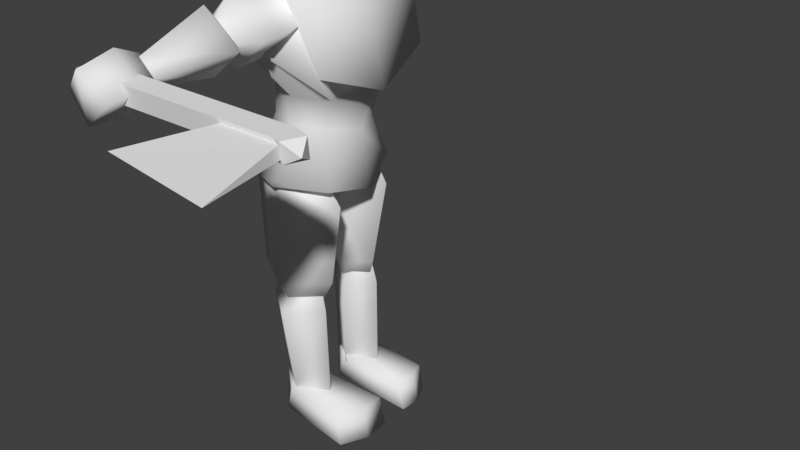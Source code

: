 # Source: hellberserker.blend  (saved by Blender 2.78.0; exported with 4.5.12 LTS)
import bpy
from mathutils import Matrix  # noqa: F401  (used for matrix-valued properties, if any)

bpy.ops.wm.read_factory_settings(use_empty=True)
scene = bpy.context.scene
scene.name = 'Scene'

# ---- collections
col_collection_1 = bpy.data.collections.new('Collection 1'); scene.collection.children.link(col_collection_1)

# ---- materials (node trees are filled in below, after node groups)
mat_vc = bpy.data.materials.new('vc')
mat_vc.alpha_threshold = 0.0
mat_vc.use_transparent_shadow = False
mat_vc.roughness = 0.5
mat_vc.line_color = (0.0, 0.0, 0.0, 1.0)

# ---- material node trees

# ---- world
world_world = bpy.data.worlds.new('World'); scene.world = world_world
world_world.color = (0.05088, 0.05088, 0.05088)
world_world.use_sun_shadow = False
world_world.sun_shadow_jitter_overblur = 0.0
world_world.cycles.sampling_method = 'MANUAL'

# ---- meshes
me_cube_001 = bpy.data.meshes.new('Cube.001')
me_cube_001.from_pydata([(-2.293, -7.513, 31.1), (-2.311, -7.513, 32.53), (-2.293, 1.76, 31.1), (-2.311, 1.76, 32.53), (-2.108, -7.513, 31.25), (-2.126, -7.513, 32.68), (-2.108, 1.76, 31.25), (-2.126, 1.76, 32.68), (-2.291, -8.48, 31.79), (-2.173, -8.208, 32.64), (-2.154, -8.2, 31.2), (-2.332, -7.782, 32.51), (-2.313, -7.774, 31.07), (-2.289, -7.698, 31.35), (-2.301, -7.698, 32.28), (-2.289, -5.24, 31.35), (-2.301, -5.24, 32.28), (-2.91, -3.351, 31.27), (-3.053, -8.153, 31.13)], [], [(9, 11, 8), (12, 10, 8), (0, 1, 3, 2), (2, 3, 7, 6), (6, 7, 5, 4), (4, 5, 9, 10), (2, 6, 4, 0), (7, 3, 1, 5), (1, 0, 12, 11), (10, 9, 8), (5, 1, 11, 9), (11, 12, 8), (0, 4, 10, 12), (13, 15, 16, 14), (16, 15, 17), (13, 14, 18), (14, 16, 17, 18), (15, 13, 18, 17)])
_ca = me_cube_001.color_attributes.new('Col', 'BYTE_COLOR', 'CORNER')
_ca.data.foreach_set('color', [0.02732, 0.01161, 0.01161, 1.0, 0.02732, 0.01161, 0.01161, 1.0, 0.02732, 0.01161, 0.01161, 1.0, 0.02732, 0.01161, 0.01161, 1.0, 0.02732, 0.01161, 0.01161, 1.0, 0.02732, 0.01161, 0.01161, 1.0, 0.02732, 0.01161, 0.01161, 1.0, 0.02732, 0.01161, 0.01161, 1.0, 0.02624, 0.01229, 0.01229, 1.0, 0.02732, 0.01161, 0.01161, 1.0, 0.02732, 0.01161, 0.01161, 1.0, 0.02624, 0.01229, 0.01229, 1.0, 0.02624, 0.01229, 0.01229, 1.0, 0.02732, 0.01161, 0.01229, 1.0, 0.02732, 0.01161, 0.01161, 1.0, 0.02732, 0.01161, 0.01161, 1.0, 0.02624, 0.01229, 0.01229, 1.0, 0.02732, 0.01161, 0.01161, 1.0, 0.02732, 0.01161, 0.01161, 1.0, 0.02624, 0.01229, 0.01229, 1.0, 0.02732, 0.01161, 0.01161, 1.0, 0.02732, 0.01161, 0.01161, 1.0, 0.02732, 0.01161, 0.01161, 1.0, 0.02732, 0.01161, 0.01161, 1.0, 0.02732, 0.01161, 0.01161, 1.0, 0.02732, 0.01161, 0.01161, 1.0, 0.02624, 0.01229, 0.01229, 1.0, 0.02624, 0.01229, 0.01229, 1.0, 0.02732, 0.01161, 0.01161, 1.0, 0.02732, 0.01161, 0.01161, 1.0, 0.02732, 0.01161, 0.01161, 1.0, 0.02732, 0.01161, 0.01161, 1.0, 0.02732, 0.01161, 0.01161, 1.0, 0.02732, 0.01161, 0.01161, 1.0, 0.02732, 0.01161, 0.01161, 1.0, 0.02732, 0.01161, 0.01161, 1.0, 0.02732, 0.01161, 0.01161, 1.0, 0.02732, 0.01161, 0.01161, 1.0, 0.02732, 0.01161, 0.01161, 1.0, 0.02732, 0.01161, 0.01161, 1.0, 0.02624, 0.01229, 0.01229, 1.0, 0.02732, 0.01161, 0.01161, 1.0, 0.02732, 0.01161, 0.01161, 1.0, 0.02732, 0.01161, 0.01161, 1.0, 0.02732, 0.01161, 0.01161, 1.0, 0.02732, 0.01161, 0.01161, 1.0, 0.02732, 0.01161, 0.01161, 1.0, 0.02732, 0.01161, 0.01161, 1.0, 0.01938, 0.01938, 0.02416, 1.0, 0.01938, 0.01938, 0.02416, 1.0, 0.01938, 0.01938, 0.02416, 1.0, 0.01938, 0.01938, 0.02416, 1.0, 0.07619, 0.02732, 0.02956, 1.0, 0.07819, 0.02843, 0.02956, 1.0, 0.5906, 0.5776, 1.0, 1.0, 0.07819, 0.02843, 0.02956, 1.0, 0.07619, 0.02732, 0.02843, 1.0, 0.4233, 0.4125, 0.6939, 1.0, 0.07619, 0.02732, 0.02843, 1.0, 0.07619, 0.02732, 0.02956, 1.0, 0.4287, 0.3813, 0.6376, 1.0, 0.147, 0.1046, 0.1529, 1.0, 0.07619, 0.02732, 0.02843, 1.0, 0.07819, 0.02843, 0.02956, 1.0, 0.4678, 0.4564, 0.7835, 1.0, 0.4287, 0.3813, 0.6376, 1.0])
me_cube_001.materials.append(mat_vc)
me_cube_001.use_remesh_preserve_volume = False
me_cube_001.use_remesh_preserve_attributes = False
me_cube_001.use_mirror_vertex_groups = False
me_cube_001.use_paint_bone_selection = False
me_cube_001.use_paint_mask = True
me_cube_001.update()
me_cube = bpy.data.meshes.new('Cube')
me_cube.from_pydata([(1.203, 1.187, 5.87), (0.8226, -1.103, 6.484), (0.8398, 0.7109, 7.512), (0.6524, -0.8102, 7.35), (1.687, 1.402, 9.303), (1.626, -1.405, 8.939), (1.915, 0.5855, 10.92), (1.889, -0.8708, 10.59), (0.3034, 0.02497, 3.472), (-0.02067, 0.03733, 5.605), (0.8498, 0.8448, 3.459), (0.83, 1.316, 5.788), (0.8496, -0.6128, 3.473), (0.8233, -1.077, 5.691), (1.436, -0.001124, 3.473), (1.653, 0.0008526, 5.748), (0.4729, 0.008535, 2.982), (0.8259, 0.4219, 2.972), (0.8618, -0.4663, 2.986), (1.273, -0.01996, 2.982), (0.2597, 0.03402, 6.674), (0.6864, 0.832, 6.68), (0.7133, -0.5169, 6.681), (1.207, 0.00408, 6.682), (1.539, 0.0162, 6.687), (1.15, -0.1228, 7.508), (2.024, 0.04364, 9.364), (2.175, -0.07303, 10.92), (0.4356, -0.008337, 0.5389), (0.394, 0.03038, 2.843), (0.8682, 0.6434, 0.5308), (0.9579, 0.7743, 2.856), (0.8691, -0.7134, 0.535), (0.9527, -0.6315, 2.852), (1.332, -0.0381, 0.5417), (1.552, 0.004725, 2.855), (0.6776, -0.00952, 0.1392), (0.8767, 0.3703, 0.1465), (0.893, -0.4108, 0.1382), (1.119, -0.0327, 0.1421), (0.5177, 0.008714, 3.641), (0.8296, 0.4433, 3.657), (0.8517, -0.4825, 3.649), (1.286, -0.01711, 3.658), (2.461, 0.02037, 9.199), (1.353, 0.03783, 9.368), (2.541, 0.7362, 9.847), (1.447, 0.7242, 10.19), (2.541, -0.7639, 9.85), (1.419, -0.7201, 9.995), (2.626, -0.01845, 10.56), (1.688, -0.0008886, 10.9), (3.092, 0.009039, 9.53), (3.129, 0.3037, 9.814), (3.123, -0.3279, 9.805), (3.155, -0.0111, 10.1), (0.9604, 0.03218, 9.732), (0.9927, 0.3772, 10.03), (0.9931, -0.3683, 10.05), (1.028, 0.0006481, 10.4), (4.801, -0.008077, 9.306), (2.859, -0.02594, 9.316), (4.832, 0.3461, 9.632), (3.001, 0.2675, 9.85), (4.843, -0.392, 9.636), (3.221, -0.5587, 10.08), (4.88, -0.01155, 9.978), (3.146, -0.02294, 10.46), (5.071, -0.01199, 9.421), (5.09, 0.1897, 9.596), (5.092, -0.2381, 9.609), (5.114, -0.02284, 9.808), (2.861, 0.001942, 9.509), (2.883, 0.3533, 9.787), (2.854, -0.3599, 9.822), (2.649, 0.006112, 10.32), (0.9714, -0.9281, 8.513), (0.8392, 0.9085, 8.558), (1.321, -0.1019, 8.533), (0.4261, -1.924, -0.056), (0.4328, -1.753, 0.606), (0.5325, 0.3068, -0.06883), (0.4446, 0.06632, 0.7429), (1.459, -1.715, -0.06114), (1.416, -1.623, 0.6003), (1.31, 0.3318, -0.06745), (1.398, 0.05823, 0.7354), (0.9208, 0.7156, -0.05867), (0.9211, 0.6617, 0.7632), (0.9529, -1.951, -0.0621), (0.9349, -1.807, 0.629), (4.741, 0.04994, 9.251), (4.778, -0.3374, 9.63), (4.78, 0.4303, 9.637), (4.817, 0.04309, 10.02), (6.098, 0.04165, 8.956), (5.994, -0.624, 9.472), (5.996, 0.709, 9.484), (6.23, 0.03041, 10.13), (5.297, 0.7173, 9.591), (5.363, 0.03588, 10.26), (5.23, 0.0479, 8.914), (5.295, -0.6331, 9.579), (0.6577, 0.07716, 10.71), (0.4933, 0.08213, 11.59), (0.1723, 0.03616, 10.2), (0.3427, -0.211, 11.81), (0.8034, -0.8114, 11.29), (0.2912, -0.8493, 12.84), (0.7048, 0.1922, 11.53), (0.4967, -0.05907, 12.77), (0.6632, 0.3543, 12.07), (0.6422, -1.122, 12.03), (-1.165, 1.196, 6.094), (-1.1, -1.098, 6.154), (0.01116, -1.299, 5.947), (-0.1347, 1.375, 6.04), (-0.8421, 0.7067, 7.521), (-0.845, -0.8034, 7.468), (0.001211, -1.066, 7.287), (-0.0001545, 1.047, 7.51), (-1.69, 1.01, 9.308), (-1.603, -1.405, 8.943), (-0.6482, 1.602, 9.389), (0.01882, -1.717, 8.334), (-1.634, 0.486, 10.82), (-1.935, -1.186, 10.39), (-0.005971, 0.7599, 11.09), (-0.05599, -1.313, 10.52), (-0.1204, 0.002191, 3.768), (0.07761, 0.03515, 5.614), (-0.9115, 1.222, 3.758), (-0.8266, 1.404, 5.811), (-0.9141, -0.9309, 3.765), (-0.8197, -1.157, 5.704), (-1.762, -0.03814, 3.767), (-1.708, -0.004357, 5.762), (-0.4769, 0.009752, 2.978), (-0.8226, 0.4144, 2.967), (-0.8569, -0.4548, 2.976), (-1.262, -0.01788, 2.972), (-0.3887, 0.03418, 6.429), (-0.8097, 0.8181, 6.434), (-0.8355, -0.5057, 6.433), (-1.318, 0.004526, 6.429), (-1.706, 0.02398, 6.187), (0.3113, 0.0108, 5.517), (-1.156, -0.1138, 7.529), (-2.005, 0.05241, 9.381), (-1.655, -0.2907, 11.01), (-0.0008921, 0.004225, 11.1), (-0.436, -0.008455, 0.5372), (-0.3229, 0.02692, 2.938), (-0.8678, 0.6423, 0.5279), (-0.9819, 0.9035, 2.954), (-0.8687, -0.7125, 0.5321), (-0.9764, -0.7495, 2.951), (-1.331, -0.0382, 0.5389), (-1.676, -0.004067, 2.953), (-0.6776, -0.00952, 0.1392), (-0.8767, 0.3703, 0.1465), (-0.893, -0.4108, 0.1382), (-1.119, -0.0327, 0.1421), (-0.5222, 0.008509, 3.646), (-0.827, 0.4346, 3.665), (-0.849, -0.4749, 3.657), (-1.276, -0.01717, 3.666), (-2.463, 0.02186, 9.102), (-1.323, 0.0413, 9.165), (-2.551, 0.8453, 9.848), (-1.417, 0.9571, 10.0), (-2.55, -0.8757, 9.85), (-1.414, -0.9575, 9.995), (-2.639, -0.01769, 10.66), (-1.518, -6.06e-06, 10.9), (-3.097, 0.008701, 9.536), (-3.134, 0.2967, 9.814), (-3.128, -0.3208, 9.804), (-3.159, -0.011, 10.09), (-0.9509, 0.02604, 9.752), (-0.9823, 0.3586, 10.04), (-0.9841, -0.3518, 10.06), (-1.022, 0.005991, 10.39), (-4.81, -0.01048, 9.308), (-3.087, 0.01993, 9.087), (-4.851, 0.3401, 9.63), (-3.168, 0.8222, 9.814), (-4.851, -0.3885, 9.629), (-3.166, -0.8546, 9.807), (-4.887, -0.02499, 9.976), (-3.254, -0.0162, 10.59), (-5.071, -0.01199, 9.421), (-5.09, 0.1897, 9.596), (-5.092, -0.2381, 9.609), (-5.114, -0.02284, 9.808), (-2.804, 0.006895, 9.578), (-2.831, 0.3007, 9.831), (-2.833, -0.3268, 9.845), (-2.865, -0.0108, 10.13), (-0.001724, 1.238, 8.471), (-0.8025, -0.9529, 8.161), (0.005715, -1.092, 8.284), (-0.6052, 0.912, 8.261), (-1.164, -0.09657, 8.181), (-0.2912, -1.942, -0.05504), (-0.2592, -1.76, 0.6041), (-0.5347, 0.3089, -0.07011), (-0.4457, 0.07016, 0.743), (-1.594, -1.674, -0.06066), (-1.589, -1.581, 0.5961), (-1.308, 0.3341, -0.06869), (-1.396, 0.06242, 0.7358), (-0.9208, 0.7156, -0.05867), (-0.9211, 0.6617, 0.7632), (-0.9528, -1.972, -0.06254), (-0.9349, -1.833, 0.6316), (-4.741, 0.04994, 9.251), (-4.778, -0.3373, 9.63), (-4.78, 0.4302, 9.637), (-4.817, 0.04309, 10.02), (-6.1, 0.04162, 8.958), (-6.011, -0.5291, 9.509), (-6.012, 0.6129, 9.519), (-6.21, 0.03166, 10.07), (-5.302, 0.7189, 9.591), (-5.368, 0.03585, 10.26), (-5.234, 0.04792, 8.912), (-5.3, -0.6347, 9.579), (-0.3897, -0.4802, 10.24), (-0.1508, 0.5351, 10.33), (0.009873, 0.4838, 10.83), (0.002264, 0.2904, 11.53), (-0.1647, -0.6857, 10.54), (0.005967, -0.6785, 11.4), (-0.8762, 0.08101, 10.66), (-0.4856, 0.08495, 11.6), (-0.461, 0.06609, 10.32), (-1.054e-10, 0.008595, 11.85), (-1.197e-09, -0.4465, 11.78), (-0.3427, -0.211, 11.81), (0.125, -1.133, 10.79), (-0.3357, -1.057, 12.87), (0.02566, 0.3195, 11.27), (-0.3507, 0.4396, 12.92), (-0.4008, -0.8061, 10.93), (-0.8296, -0.8908, 12.58), (-0.6929, 0.179, 11.2), (-0.908, 0.1095, 12.34), (-0.04825, -1.479, 11.57), (-0.1326, 0.7696, 11.96), (-0.8427, 0.358, 11.3), (-0.7992, -1.12, 11.42), (-0.1755, -1.392, 12.1), (-0.2255, 0.5619, 12.32), (0.4533, 0.2469, 12.42), (0.4455, -0.9859, 12.38), (-1.015, 0.238, 11.92), (-0.954, -1.051, 11.89)], [], [(24, 1, 115, 146), (201, 76, 5, 124), (24, 25, 3, 1), (1, 3, 119, 115), (4, 123, 127, 6), (2, 0, 116, 120), (78, 77, 4, 26), (77, 199, 123, 4), (27, 150, 128, 7), (124, 5, 7, 128), (26, 4, 6, 27), (8, 9, 11, 10), (10, 11, 15, 14), (14, 15, 13, 12), (12, 13, 9, 8), (10, 14, 19, 17), (11, 9, 20, 21), (17, 19, 18, 16), (8, 10, 17, 16), (14, 12, 18, 19), (12, 8, 16, 18), (23, 21, 20, 22), (9, 13, 22, 20), (15, 11, 21, 23), (13, 15, 23, 22), (5, 26, 27, 7), (6, 127, 150, 27), (76, 78, 26, 5), (0, 2, 25, 24), (0, 24, 146, 116), (28, 29, 31, 30), (30, 31, 35, 34), (34, 35, 33, 32), (32, 33, 29, 28), (30, 34, 39, 37), (31, 29, 40, 41), (37, 39, 38, 36), (28, 30, 37, 36), (34, 32, 38, 39), (32, 28, 36, 38), (43, 41, 40, 42), (29, 33, 42, 40), (35, 31, 41, 43), (33, 35, 43, 42), (44, 45, 47, 46), (46, 47, 51, 50), (50, 51, 49, 48), (48, 49, 45, 44), (46, 50, 55, 53), (47, 45, 56, 57), (53, 55, 54, 52), (44, 46, 53, 52), (50, 48, 54, 55), (48, 44, 52, 54), (59, 57, 56, 58), (45, 49, 58, 56), (51, 47, 57, 59), (49, 51, 59, 58), (60, 61, 63, 62), (62, 63, 67, 66), (66, 67, 65, 64), (64, 65, 61, 60), (62, 66, 71, 69), (63, 61, 72, 73), (69, 71, 70, 68), (60, 62, 69, 68), (66, 64, 70, 71), (64, 60, 68, 70), (75, 73, 72, 74), (61, 65, 74, 72), (67, 63, 73, 75), (65, 67, 75, 74), (3, 25, 78, 76), (2, 120, 199, 77), (25, 2, 77, 78), (119, 3, 76, 201), (79, 80, 82, 81), (87, 88, 86, 85), (85, 86, 84, 83), (89, 90, 80, 79), (87, 85, 83, 89), (88, 82, 80, 90), (86, 88, 90, 84), (81, 87, 89, 79), (83, 84, 90, 89), (81, 82, 88, 87), (91, 92, 94, 93), (99, 100, 98, 97), (98, 95, 97), (101, 102, 92, 91), (99, 97, 95, 101), (100, 94, 92, 102), (98, 100, 102, 96), (93, 99, 101, 91), (95, 96, 102, 101), (93, 94, 100, 99), (98, 96, 95), (233, 104, 106, 238), (230, 231, 104, 103), (103, 104, 233, 232), (104, 231, 237, 106), (230, 103, 105, 229), (103, 232, 228, 105), (106, 237, 238), (107, 112, 248, 240), (253, 243, 110, 254), (254, 110, 108, 255), (255, 108, 241, 252), (242, 109, 107, 240), (110, 243, 241, 108), (109, 111, 112, 107), (242, 249, 111, 109), (145, 146, 115, 114), (201, 124, 122, 200), (145, 114, 118, 147), (114, 115, 119, 118), (121, 125, 127, 123), (117, 120, 116, 113), (203, 148, 121, 202), (202, 121, 123, 199), (149, 126, 128, 150), (124, 128, 126, 122), (148, 149, 125, 121), (129, 131, 132, 130), (131, 135, 136, 132), (135, 133, 134, 136), (133, 129, 130, 134), (131, 138, 140, 135), (132, 142, 141, 130), (138, 137, 139, 140), (129, 137, 138, 131), (135, 140, 139, 133), (133, 139, 137, 129), (144, 143, 141, 142), (130, 141, 143, 134), (136, 144, 142, 132), (134, 143, 144, 136), (122, 126, 149, 148), (125, 149, 150, 127), (200, 122, 148, 203), (113, 145, 147, 117), (113, 116, 146, 145), (151, 153, 154, 152), (153, 157, 158, 154), (157, 155, 156, 158), (155, 151, 152, 156), (153, 160, 162, 157), (154, 164, 163, 152), (160, 159, 161, 162), (151, 159, 160, 153), (157, 162, 161, 155), (155, 161, 159, 151), (166, 165, 163, 164), (152, 163, 165, 156), (158, 166, 164, 154), (156, 165, 166, 158), (167, 169, 170, 168), (169, 173, 174, 170), (173, 171, 172, 174), (171, 167, 168, 172), (169, 176, 178, 173), (170, 180, 179, 168), (176, 175, 177, 178), (167, 175, 176, 169), (173, 178, 177, 171), (171, 177, 175, 167), (182, 181, 179, 180), (168, 179, 181, 172), (174, 182, 180, 170), (172, 181, 182, 174), (183, 185, 186, 184), (185, 189, 190, 186), (189, 187, 188, 190), (187, 183, 184, 188), (185, 192, 194, 189), (186, 196, 195, 184), (192, 191, 193, 194), (183, 191, 192, 185), (189, 194, 193, 187), (187, 193, 191, 183), (198, 197, 195, 196), (184, 195, 197, 188), (190, 198, 196, 186), (188, 197, 198, 190), (118, 200, 203, 147), (117, 202, 199, 120), (147, 203, 202, 117), (119, 201, 200, 118), (204, 206, 207, 205), (212, 210, 211, 213), (210, 208, 209, 211), (214, 204, 205, 215), (212, 214, 208, 210), (213, 215, 205, 207), (211, 209, 215, 213), (206, 204, 214, 212), (208, 214, 215, 209), (206, 212, 213, 207), (216, 218, 219, 217), (224, 222, 223, 225), (223, 222, 220), (226, 216, 217, 227), (224, 226, 220, 222), (225, 227, 217, 219), (223, 221, 227, 225), (218, 216, 226, 224), (220, 226, 227, 221), (218, 224, 225, 219), (223, 220, 221), (233, 238, 239, 235), (230, 234, 235, 231), (234, 232, 233, 235), (235, 239, 237, 231), (230, 229, 236, 234), (234, 236, 228, 232), (239, 238, 237), (244, 240, 248, 251), (253, 256, 247, 243), (256, 257, 245, 247), (257, 252, 241, 245), (242, 240, 244, 246), (247, 245, 241, 243), (246, 244, 251, 250), (242, 246, 250, 249), (251, 248, 252, 257), (250, 251, 257, 256), (249, 250, 256, 253), (112, 255, 252, 248), (111, 254, 255, 112), (249, 253, 254, 111)])
me_cube.polygons.foreach_set('use_smooth', [True] * 230)
_ca = me_cube.color_attributes.new('Col', 'BYTE_COLOR', 'CORNER')
_ca.data.foreach_set('color', [0.02122, 0.02122, 0.02956, 1.0, 0.02217, 0.02217, 0.03071, 1.0, 0.02122, 0.02122, 0.02956, 1.0, 0.02122, 0.02122, 0.02956, 1.0, 0.009721, 0.009721, 0.0137, 1.0, 0.009721, 0.009721, 0.0137, 1.0, 0.01033, 0.01033, 0.01444, 1.0, 0.009721, 0.009721, 0.0137, 1.0, 0.04374, 0.04374, 0.06301, 1.0, 0.05951, 0.016, 0.0185, 1.0, 0.05951, 0.01681, 0.02029, 1.0, 0.04374, 0.04374, 0.06301, 1.0, 0.04374, 0.04374, 0.06301, 1.0, 0.05951, 0.01681, 0.02029, 1.0, 0.06125, 0.01521, 0.01764, 1.0, 0.05286, 0.04374, 0.05951, 1.0, 0.05781, 0.01938, 0.02416, 1.0, 0.0865, 0.05127, 0.04667, 1.0, 0.04519, 0.009134, 0.005182, 1.0, 0.04519, 0.04519, 0.0648, 1.0, 0.02315, 0.01764, 0.02122, 1.0, 0.2542, 0.04817, 0.0331, 1.0, 0.04374, 0.04374, 0.06301, 1.0, 0.01521, 0.01521, 0.02029, 1.0, 0.01033, 0.01033, 0.01444, 1.0, 0.01033, 0.01033, 0.01444, 1.0, 0.01033, 0.01033, 0.01444, 1.0, 0.01033, 0.01033, 0.01444, 1.0, 0.01033, 0.01033, 0.01444, 1.0, 0.01033, 0.01033, 0.01444, 1.0, 0.01096, 0.01096, 0.01521, 1.0, 0.01033, 0.01033, 0.01444, 1.0, 1.0, 0.6038, 0.06663, 1.0, 0.01096, 0.01096, 0.01521, 1.0, 0.01096, 0.01096, 0.01521, 1.0, 1.0, 0.6038, 0.06663, 1.0, 0.04374, 0.04374, 0.06301, 1.0, 0.04374, 0.04374, 0.06301, 1.0, 0.01444, 0.01444, 0.01938, 1.0, 0.05613, 0.02029, 0.02624, 1.0, 0.04519, 0.04092, 0.05781, 1.0, 0.01681, 0.01521, 0.02029, 1.0, 0.01521, 0.01521, 0.02029, 1.0, 0.01521, 0.01521, 0.02029, 1.0, 0.05951, 0.01444, 0.01681, 1.0, 0.6445, 0.09531, 0.05286, 1.0, 0.7305, 0.05127, 0.01096, 1.0, 0.05951, 0.01444, 0.01681, 1.0, 0.05951, 0.01444, 0.01681, 1.0, 0.7305, 0.05127, 0.01096, 1.0, 0.7231, 0.05286, 0.01161, 1.0, 0.05951, 0.01444, 0.01681, 1.0, 0.06125, 0.01521, 0.01764, 1.0, 0.6445, 0.0999, 0.05781, 1.0, 0.7011, 0.06663, 0.02416, 1.0, 0.05951, 0.01444, 0.01681, 1.0, 0.06125, 0.01521, 0.01764, 1.0, 0.6939, 0.06663, 0.02315, 1.0, 0.6584, 0.08866, 0.04231, 1.0, 0.05951, 0.01444, 0.01681, 1.0, 0.05951, 0.01444, 0.01681, 1.0, 0.05951, 0.01444, 0.01681, 1.0, 0.06125, 0.01521, 0.01764, 1.0, 0.06125, 0.01521, 0.01764, 1.0, 1.0, 0.6038, 0.06663, 1.0, 1.0, 0.6038, 0.06663, 1.0, 1.0, 0.6038, 0.06663, 1.0, 1.0, 0.6038, 0.06663, 1.0, 0.05781, 0.01444, 0.01681, 1.0, 0.05781, 0.01444, 0.01681, 1.0, 0.05951, 0.01521, 0.01764, 1.0, 0.05781, 0.01444, 0.01681, 1.0, 0.05951, 0.01444, 0.01681, 1.0, 0.05951, 0.01444, 0.01681, 1.0, 0.0648, 0.0185, 0.02217, 1.0, 0.06125, 0.01521, 0.01764, 1.0, 0.06125, 0.01521, 0.01764, 1.0, 0.05951, 0.01444, 0.01681, 1.0, 0.06125, 0.01521, 0.01764, 1.0, 0.06125, 0.01521, 0.01764, 1.0, 0.06125, 0.01521, 0.01764, 1.0, 0.06125, 0.01521, 0.01764, 1.0, 0.06125, 0.016, 0.0185, 1.0, 0.06125, 0.01521, 0.01764, 1.0, 0.1812, 0.162, 0.1144, 1.0, 0.2307, 0.1779, 0.09759, 1.0, 0.2307, 0.1779, 0.09759, 1.0, 0.2122, 0.1714, 0.1022, 1.0, 1.0, 0.6038, 0.06663, 1.0, 1.0, 0.6038, 0.06663, 1.0, 1.0, 0.6038, 0.06663, 1.0, 1.0, 0.6038, 0.06663, 1.0, 0.9131, 0.5583, 0.08022, 1.0, 0.4508, 0.3564, 0.1441, 1.0, 1.0, 0.6038, 0.06663, 1.0, 1.0, 0.6038, 0.06663, 1.0, 1.0, 0.6038, 0.06663, 1.0, 0.9911, 0.5972, 0.06848, 1.0, 0.9911, 0.5972, 0.06848, 1.0, 1.0, 0.6038, 0.06663, 1.0, 0.04374, 0.04374, 0.06301, 1.0, 0.04374, 0.04374, 0.06301, 1.0, 0.01521, 0.01521, 0.02029, 1.0, 0.01444, 0.01444, 0.01938, 1.0, 0.9387, 0.5711, 0.07227, 1.0, 0.01096, 0.01096, 0.01521, 1.0, 0.01033, 0.01033, 0.01444, 1.0, 1.0, 0.6038, 0.06663, 1.0, 0.01033, 0.01033, 0.01444, 1.0, 0.01096, 0.01096, 0.01521, 1.0, 0.01033, 0.01033, 0.01444, 1.0, 0.01033, 0.01033, 0.01444, 1.0, 0.2542, 0.04817, 0.0331, 1.0, 0.02315, 0.01764, 0.02122, 1.0, 0.05448, 0.016, 0.0185, 1.0, 0.04231, 0.04231, 0.05951, 1.0, 0.2159, 0.0331, 0.01938, 1.0, 0.02122, 0.02122, 0.02956, 1.0, 0.04092, 0.02315, 0.02732, 1.0, 0.02217, 0.02217, 0.03071, 1.0, 0.01521, 0.01521, 0.02029, 1.0, 0.9216, 0.5457, 0.06301, 1.0, 0.9301, 0.552, 0.06301, 1.0, 0.01764, 0.01764, 0.02217, 1.0, 0.01444, 0.01444, 0.01938, 1.0, 0.9301, 0.552, 0.06301, 1.0, 0.9301, 0.552, 0.06301, 1.0, 0.01521, 0.01521, 0.02029, 1.0, 0.01521, 0.01521, 0.02029, 1.0, 0.9387, 0.5647, 0.06301, 1.0, 0.9301, 0.552, 0.06301, 1.0, 0.01521, 0.01521, 0.02029, 1.0, 0.01444, 0.01444, 0.01938, 1.0, 0.9301, 0.552, 0.06301, 1.0, 0.9131, 0.5457, 0.06301, 1.0, 0.01444, 0.01444, 0.01938, 1.0, 0.01521, 0.01521, 0.02029, 1.0, 0.01521, 0.01521, 0.02029, 1.0, 0.01444, 0.01444, 0.01938, 1.0, 0.01444, 0.01444, 0.01938, 1.0, 0.05951, 0.01444, 0.01681, 1.0, 0.05951, 0.01444, 0.01681, 1.0, 0.05781, 0.01521, 0.01764, 1.0, 0.05951, 0.01521, 0.01764, 1.0, 1.0, 1.0, 1.0, 1.0, 1.0, 1.0, 1.0, 1.0, 1.0, 1.0, 1.0, 1.0, 1.0, 1.0, 1.0, 1.0, 0.01521, 0.01521, 0.02029, 1.0, 0.01764, 0.01764, 0.02217, 1.0, 0.016, 0.016, 0.02122, 1.0, 0.01521, 0.01444, 0.01938, 1.0, 0.016, 0.01521, 0.02029, 1.0, 0.016, 0.01521, 0.02029, 1.0, 0.016, 0.01521, 0.02029, 1.0, 0.016, 0.01521, 0.02029, 1.0, 0.01521, 0.01521, 0.02029, 1.0, 0.01521, 0.01521, 0.02029, 1.0, 0.01521, 0.01444, 0.01938, 1.0, 0.01521, 0.01444, 0.01938, 1.0, 0.05951, 0.01444, 0.01681, 1.0, 0.06125, 0.01521, 0.01764, 1.0, 0.05951, 0.01444, 0.01681, 1.0, 0.05951, 0.01444, 0.01681, 1.0, 0.05781, 0.01521, 0.01764, 1.0, 0.05781, 0.01521, 0.01764, 1.0, 0.05951, 0.01444, 0.01681, 1.0, 0.05951, 0.01444, 0.01681, 1.0, 0.05951, 0.01444, 0.01681, 1.0, 0.05951, 0.01444, 0.01681, 1.0, 0.05951, 0.01444, 0.01681, 1.0, 0.05951, 0.01444, 0.01681, 1.0, 0.05781, 0.01521, 0.01764, 1.0, 0.05951, 0.01444, 0.01681, 1.0, 0.05951, 0.01444, 0.01681, 1.0, 0.05951, 0.01444, 0.01681, 1.0, 0.9911, 0.5972, 0.06848, 1.0, 0.9911, 0.5972, 0.06848, 1.0, 0.9911, 0.5972, 0.06848, 1.0, 0.9911, 0.6038, 0.06663, 1.0, 0.9911, 0.5972, 0.06848, 1.0, 1.0, 0.6038, 0.06663, 1.0, 0.9911, 0.5972, 0.06848, 1.0, 0.9911, 0.5972, 0.06848, 1.0, 0.9734, 0.5906, 0.07036, 1.0, 0.9911, 0.5972, 0.06663, 1.0, 1.0, 0.6038, 0.06663, 1.0, 0.9911, 0.5972, 0.06663, 1.0, 1.0, 0.6038, 0.06663, 1.0, 1.0, 0.6038, 0.06663, 1.0, 0.9911, 0.5972, 0.06848, 1.0, 1.0, 0.6038, 0.06663, 1.0, 0.06125, 0.01521, 0.01764, 1.0, 0.06301, 0.016, 0.0185, 1.0, 0.06125, 0.01521, 0.01764, 1.0, 0.06125, 0.01521, 0.01764, 1.0, 0.2346, 0.1812, 0.09531, 1.0, 0.2346, 0.1812, 0.09531, 1.0, 0.2346, 0.1812, 0.09531, 1.0, 0.2307, 0.1779, 0.09759, 1.0, 0.9911, 0.5972, 0.06848, 1.0, 0.9473, 0.5841, 0.07036, 1.0, 0.9911, 0.5972, 0.06663, 1.0, 0.9911, 0.5972, 0.06848, 1.0, 0.06125, 0.01521, 0.01764, 1.0, 0.06125, 0.01521, 0.01764, 1.0, 0.06301, 0.016, 0.0185, 1.0, 0.06125, 0.01521, 0.01764, 1.0, 0.06301, 0.016, 0.0185, 1.0, 0.06301, 0.016, 0.0185, 1.0, 0.06125, 0.01521, 0.01764, 1.0, 0.06125, 0.01521, 0.01764, 1.0, 0.04519, 0.008568, 0.004777, 1.0, 0.04374, 0.008568, 0.004777, 1.0, 0.04519, 0.008568, 0.004777, 1.0, 0.04519, 0.008568, 0.004777, 1.0, 1.0, 1.0, 1.0, 1.0, 1.0, 1.0, 1.0, 1.0, 1.0, 1.0, 1.0, 1.0, 1.0, 1.0, 1.0, 1.0, 0.2307, 0.1779, 0.09759, 1.0, 0.2307, 0.1779, 0.09759, 1.0, 0.2346, 0.1812, 0.0999, 1.0, 0.2346, 0.1812, 0.0999, 1.0, 0.9911, 0.5972, 0.06663, 1.0, 0.9911, 0.5972, 0.06848, 1.0, 0.9301, 0.5647, 0.07036, 1.0, 1.0, 0.6038, 0.06663, 1.0, 0.3916, 0.1779, 0.06125, 1.0, 0.9911, 0.5972, 0.06663, 1.0, 0.9911, 0.5972, 0.06848, 1.0, 0.956, 0.5841, 0.06848, 1.0, 0.7231, 0.05286, 0.01161, 1.0, 0.06125, 0.01521, 0.01764, 1.0, 0.06125, 0.01521, 0.01764, 1.0, 0.7231, 0.05286, 0.01161, 1.0, 0.7305, 0.05127, 0.01096, 1.0, 0.06125, 0.01521, 0.01764, 1.0, 0.06301, 0.016, 0.0185, 1.0, 0.7231, 0.05286, 0.01161, 1.0, 0.7231, 0.05286, 0.01229, 1.0, 0.06301, 0.016, 0.0185, 1.0, 0.05951, 0.01444, 0.01681, 1.0, 0.6795, 0.07227, 0.02843, 1.0, 0.7305, 0.05127, 0.01096, 1.0, 0.1095, 0.05448, 0.05127, 1.0, 0.08228, 0.02956, 0.03071, 1.0, 0.7231, 0.05286, 0.01161, 1.0, 0.7305, 0.05127, 0.01096, 1.0, 0.7379, 0.05286, 0.01161, 1.0, 0.7305, 0.05286, 0.01161, 1.0, 0.7379, 0.05286, 0.01161, 1.0, 0.05951, 0.01444, 0.01681, 1.0, 0.06125, 0.01521, 0.01764, 1.0, 0.05951, 0.01444, 0.01681, 1.0, 0.05951, 0.01444, 0.01681, 1.0, 0.807, 0.5841, 0.5395, 1.0, 0.807, 0.5841, 0.5395, 1.0, 0.807, 0.5841, 0.5395, 1.0, 0.807, 0.5841, 0.5395, 1.0, 0.7231, 0.05286, 0.01161, 1.0, 0.7231, 0.05286, 0.01161, 1.0, 0.7305, 0.05127, 0.01096, 1.0, 0.7305, 0.05127, 0.01096, 1.0, 0.7231, 0.05286, 0.01229, 1.0, 0.6795, 0.07227, 0.02843, 1.0, 0.7231, 0.05286, 0.01161, 1.0, 0.7305, 0.05127, 0.01161, 1.0, 0.7231, 0.05286, 0.01161, 1.0, 0.7231, 0.05286, 0.01161, 1.0, 0.7305, 0.05127, 0.01096, 1.0, 0.7305, 0.05127, 0.01096, 1.0, 0.05951, 0.01444, 0.01681, 1.0, 0.06125, 0.01521, 0.01764, 1.0, 0.05951, 0.01444, 0.01681, 1.0, 0.06125, 0.01521, 0.01764, 1.0, 0.06125, 0.01521, 0.01764, 1.0, 0.06125, 0.01521, 0.01764, 1.0, 0.05951, 0.01444, 0.01681, 1.0, 0.05951, 0.01444, 0.01681, 1.0, 0.0865, 0.0331, 0.0331, 1.0, 0.06125, 0.01521, 0.01764, 1.0, 0.06125, 0.01521, 0.01764, 1.0, 0.05951, 0.01444, 0.01681, 1.0, 0.05951, 0.01444, 0.01681, 1.0, 0.06301, 0.016, 0.0185, 1.0, 0.05951, 0.01444, 0.01681, 1.0, 0.05951, 0.01444, 0.01681, 1.0, 0.05951, 0.01681, 0.02029, 1.0, 0.05951, 0.016, 0.0185, 1.0, 0.03955, 0.01161, 0.01229, 1.0, 0.04092, 0.01229, 0.01298, 1.0, 0.02315, 0.01764, 0.02122, 1.0, 0.01521, 0.01521, 0.02029, 1.0, 0.01521, 0.01521, 0.02029, 1.0, 0.01444, 0.01444, 0.01938, 1.0, 0.06301, 0.016, 0.0185, 1.0, 0.07227, 0.02732, 0.02732, 1.0, 0.01444, 0.01444, 0.01938, 1.0, 0.05448, 0.02217, 0.02843, 1.0, 0.06125, 0.01521, 0.01764, 1.0, 0.05951, 0.01681, 0.02029, 1.0, 0.04092, 0.01229, 0.01298, 1.0, 0.03955, 0.01161, 0.01229, 1.0, 0.01444, 0.01444, 0.01938, 1.0, 0.01444, 0.01444, 0.01938, 1.0, 0.01444, 0.01444, 0.01938, 1.0, 0.01444, 0.01444, 0.01938, 1.0, 0.01521, 0.01521, 0.02029, 1.0, 0.01521, 0.01521, 0.02029, 1.0, 0.01521, 0.01521, 0.02029, 1.0, 0.01521, 0.01521, 0.02029, 1.0, 0.01521, 0.01521, 0.02029, 1.0, 0.01521, 0.01521, 0.02029, 1.0, 0.01444, 0.01444, 0.01938, 1.0, 0.01521, 0.01521, 0.02029, 1.0, 0.01521, 0.01521, 0.02029, 1.0, 0.01444, 0.01444, 0.01938, 1.0, 0.01444, 0.01444, 0.01938, 1.0, 0.01521, 0.01521, 0.02029, 1.0, 0.01521, 0.01521, 0.02029, 1.0, 0.01444, 0.01444, 0.02029, 1.0, 0.01444, 0.01444, 0.01938, 1.0, 0.01444, 0.01444, 0.01938, 1.0, 0.01521, 0.01521, 0.02029, 1.0, 0.01521, 0.01521, 0.02029, 1.0, 0.01444, 0.01444, 0.01938, 1.0, 0.01444, 0.01444, 0.01938, 1.0, 0.01521, 0.01521, 0.02029, 1.0, 0.01521, 0.01521, 0.02029, 1.0, 0.01444, 0.01444, 0.01938, 1.0, 0.01444, 0.01444, 0.01938, 1.0, 0.01521, 0.01521, 0.02029, 1.0, 0.01521, 0.01521, 0.02029, 1.0, 0.01444, 0.01444, 0.01938, 1.0, 0.01444, 0.01444, 0.01938, 1.0, 0.01521, 0.01521, 0.02029, 1.0, 0.01444, 0.01444, 0.01938, 1.0, 0.01444, 0.01444, 0.01938, 1.0, 0.01521, 0.01521, 0.02029, 1.0, 0.01444, 0.01444, 0.01938, 1.0, 0.01521, 0.01521, 0.02029, 1.0, 0.01521, 0.01521, 0.02029, 1.0, 0.01521, 0.01521, 0.02029, 1.0, 0.7305, 0.05127, 0.01161, 1.0, 0.7231, 0.05448, 0.0137, 1.0, 0.7157, 0.05781, 0.01521, 1.0, 0.7305, 0.05286, 0.01161, 1.0, 0.7305, 0.05127, 0.01096, 1.0, 0.7231, 0.05613, 0.01298, 1.0, 0.7231, 0.05286, 0.01229, 1.0, 0.7231, 0.05286, 0.01161, 1.0, 0.7231, 0.05286, 0.01161, 1.0, 0.7305, 0.05127, 0.01161, 1.0, 0.7231, 0.05286, 0.01161, 1.0, 0.7305, 0.05127, 0.01096, 1.0, 0.7305, 0.05127, 0.01096, 1.0, 0.7231, 0.05286, 0.01161, 1.0, 0.7231, 0.05286, 0.01161, 1.0, 0.7305, 0.05127, 0.01096, 1.0, 0.7231, 0.05286, 0.01161, 1.0, 0.7305, 0.05127, 0.01161, 1.0, 0.7305, 0.05127, 0.01096, 1.0, 0.7231, 0.05286, 0.01161, 1.0, 0.7305, 0.05127, 0.01096, 1.0, 0.7231, 0.05286, 0.01161, 1.0, 0.7231, 0.05286, 0.01161, 1.0, 0.7231, 0.05286, 0.01161, 1.0, 0.7231, 0.05286, 0.01161, 1.0, 0.7231, 0.05286, 0.01161, 1.0, 0.7305, 0.05127, 0.01096, 1.0, 0.7305, 0.05286, 0.01161, 1.0, 0.7305, 0.05127, 0.01096, 1.0, 0.7305, 0.05127, 0.01096, 1.0, 0.7305, 0.05127, 0.01161, 1.0, 0.7231, 0.05286, 0.01161, 1.0, 0.7305, 0.05127, 0.01096, 1.0, 0.7305, 0.05127, 0.01096, 1.0, 0.7305, 0.05127, 0.01096, 1.0, 0.7305, 0.05286, 0.01161, 1.0, 0.7157, 0.05781, 0.01521, 1.0, 0.7231, 0.05613, 0.01298, 1.0, 0.7305, 0.05127, 0.01096, 1.0, 0.7305, 0.05127, 0.01096, 1.0, 0.7305, 0.05127, 0.01096, 1.0, 0.7305, 0.05127, 0.01161, 1.0, 1.0, 1.0, 1.0, 1.0, 1.0, 1.0, 1.0, 1.0, 1.0, 1.0, 1.0, 1.0, 1.0, 1.0, 1.0, 1.0, 0.6795, 0.04971, 0.01298, 1.0, 0.7231, 0.05286, 0.01161, 1.0, 0.7231, 0.05286, 0.01161, 1.0, 0.2961, 0.3467, 0.5271, 1.0, 0.4508, 0.04092, 0.0137, 1.0, 0.6867, 0.07421, 0.02956, 1.0, 0.5647, 0.1683, 0.15, 1.0, 0.07421, 0.02029, 0.02217, 1.0, 1.0, 1.0, 1.0, 1.0, 1.0, 1.0, 1.0, 1.0, 1.0, 1.0, 1.0, 1.0, 1.0, 1.0, 1.0, 1.0, 1.0, 1.0, 1.0, 1.0, 1.0, 1.0, 1.0, 1.0, 1.0, 1.0, 1.0, 1.0, 1.0, 1.0, 1.0, 1.0, 0.3763, 0.3663, 0.2961, 1.0, 0.227, 0.1779, 0.147, 1.0, 0.08866, 0.0331, 0.03434, 1.0, 0.08866, 0.0331, 0.0331, 1.0, 1.0, 1.0, 1.0, 1.0, 1.0, 1.0, 1.0, 1.0, 1.0, 1.0, 1.0, 1.0, 0.107, 0.05127, 0.04817, 1.0, 0.107, 0.05127, 0.04817, 1.0, 0.7305, 0.05127, 0.01096, 1.0, 0.6172, 0.04971, 0.01298, 1.0, 0.7084, 0.05951, 0.01681, 1.0, 0.7231, 0.05286, 0.01229, 1.0, 0.7231, 0.05286, 0.01161, 1.0, 0.0865, 0.0331, 0.0331, 1.0, 0.06301, 0.016, 0.0185, 1.0, 0.7231, 0.05448, 0.0137, 1.0, 0.0648, 0.01764, 0.01938, 1.0, 0.04817, 0.008568, 0.004391, 1.0, 0.04817, 0.008568, 0.004391, 1.0, 0.7305, 0.05127, 0.01096, 1.0, 0.2789, 0.05448, 0.0319, 1.0, 0.7231, 0.05286, 0.01161, 1.0, 0.04519, 0.008568, 0.004777, 1.0, 0.04519, 0.008568, 0.004777, 1.0, 0.04374, 0.008023, 0.004391, 1.0, 0.04374, 0.008023, 0.004391, 1.0, 0.7231, 0.05286, 0.01161, 1.0, 0.7231, 0.05286, 0.01229, 1.0, 0.2789, 0.05613, 0.0331, 1.0, 0.7305, 0.05127, 0.01096, 1.0, 0.06125, 0.01444, 0.01681, 1.0, 0.06125, 0.01521, 0.01764, 1.0, 0.06125, 0.01521, 0.01764, 1.0, 0.0648, 0.01764, 0.01938, 1.0, 0.7011, 0.06301, 0.01938, 1.0, 0.7305, 0.05127, 0.01096, 1.0, 0.07819, 0.02732, 0.02843, 1.0, 0.06301, 0.01521, 0.01764, 1.0, 0.02122, 0.02122, 0.02956, 1.0, 0.04092, 0.02315, 0.02732, 1.0, 0.02122, 0.02122, 0.02956, 1.0, 0.02217, 0.02217, 0.03071, 1.0, 0.009721, 0.009721, 0.0137, 1.0, 0.009721, 0.009721, 0.0137, 1.0, 0.009721, 0.009721, 0.0137, 1.0, 0.01033, 0.01033, 0.01444, 1.0, 0.04374, 0.04374, 0.06301, 1.0, 0.04374, 0.04374, 0.06301, 1.0, 0.04374, 0.04374, 0.06301, 1.0, 0.04374, 0.04374, 0.06301, 1.0, 0.04374, 0.04374, 0.06301, 1.0, 0.05286, 0.04374, 0.05951, 1.0, 0.06125, 0.01521, 0.01764, 1.0, 0.04374, 0.04374, 0.06301, 1.0, 0.06301, 0.016, 0.0185, 1.0, 0.08438, 0.0319, 0.0331, 1.0, 0.7231, 0.05286, 0.01161, 1.0, 0.7157, 0.05613, 0.01444, 1.0, 0.04519, 0.04092, 0.05613, 1.0, 0.01521, 0.01521, 0.02029, 1.0, 0.04374, 0.04374, 0.06301, 1.0, 0.04374, 0.04374, 0.06301, 1.0, 0.009721, 0.009721, 0.0137, 1.0, 0.009721, 0.009721, 0.0137, 1.0, 0.01444, 0.01444, 0.01938, 1.0, 0.0137, 0.0137, 0.0185, 1.0, 0.01033, 0.01033, 0.01444, 1.0, 0.01033, 0.01033, 0.01444, 1.0, 0.01096, 0.01096, 0.01521, 1.0, 0.01033, 0.01033, 0.01444, 1.0, 0.04667, 0.009134, 0.005605, 1.0, 0.6172, 0.1195, 0.07819, 1.0, 0.7231, 0.05286, 0.01161, 1.0, 0.7231, 0.05286, 0.01161, 1.0, 0.06125, 0.01521, 0.01764, 1.0, 0.7231, 0.05286, 0.01161, 1.0, 0.6172, 0.1195, 0.07819, 1.0, 0.06301, 0.016, 0.0185, 1.0, 0.04667, 0.01033, 0.006512, 1.0, 0.04519, 0.008568, 0.004777, 1.0, 0.08438, 0.0319, 0.0319, 1.0, 0.06301, 0.016, 0.0185, 1.0, 0.01521, 0.01521, 0.02029, 1.0, 0.01521, 0.01521, 0.02029, 1.0, 0.9911, 0.5972, 0.06848, 1.0, 0.9911, 0.5972, 0.06848, 1.0, 0.01444, 0.01444, 0.01938, 1.0, 0.01521, 0.01521, 0.02029, 1.0, 1.0, 0.6038, 0.06663, 1.0, 1.0, 0.6038, 0.06663, 1.0, 0.01521, 0.01521, 0.02029, 1.0, 0.02519, 0.01938, 0.02217, 1.0, 1.0, 0.6038, 0.06663, 1.0, 1.0, 0.6038, 0.06663, 1.0, 0.02315, 0.01938, 0.02217, 1.0, 0.01521, 0.01521, 0.02029, 1.0, 0.9911, 0.5972, 0.06848, 1.0, 1.0, 0.6038, 0.06663, 1.0, 0.01444, 0.01444, 0.01938, 1.0, 0.01444, 0.01444, 0.01938, 1.0, 0.01444, 0.01444, 0.01938, 1.0, 0.01521, 0.01521, 0.02029, 1.0, 0.9911, 0.5972, 0.06848, 1.0, 0.9911, 0.6038, 0.06663, 1.0, 0.9911, 0.6038, 0.06663, 1.0, 0.9911, 0.5972, 0.06848, 1.0, 0.01521, 0.01521, 0.02029, 1.0, 0.01521, 0.01521, 0.02029, 1.0, 0.01444, 0.01444, 0.01938, 1.0, 0.01521, 0.01521, 0.02029, 1.0, 0.01521, 0.01521, 0.02029, 1.0, 0.01521, 0.01521, 0.02029, 1.0, 0.01521, 0.01521, 0.02029, 1.0, 0.01521, 0.01521, 0.02029, 1.0, 0.01521, 0.01521, 0.02029, 1.0, 0.01444, 0.01444, 0.01938, 1.0, 0.01444, 0.01444, 0.01938, 1.0, 0.02519, 0.01938, 0.02217, 1.0, 0.02315, 0.01938, 0.02217, 1.0, 0.01444, 0.01444, 0.01938, 1.0, 0.01521, 0.01521, 0.02029, 1.0, 0.01521, 0.01521, 0.02029, 1.0, 1.0, 0.6038, 0.06663, 1.0, 1.0, 0.6038, 0.06663, 1.0, 0.9911, 0.6038, 0.06663, 1.0, 0.9911, 0.6038, 0.06663, 1.0, 0.9734, 0.5906, 0.06848, 1.0, 0.9911, 0.5972, 0.06848, 1.0, 0.9823, 0.5972, 0.06848, 1.0, 1.0, 0.6038, 0.06663, 1.0, 1.0, 0.6038, 0.06663, 1.0, 1.0, 0.6038, 0.06663, 1.0, 1.0, 0.6038, 0.06663, 1.0, 1.0, 0.6038, 0.06663, 1.0, 1.0, 0.6038, 0.06663, 1.0, 0.9911, 0.5972, 0.06848, 1.0, 0.9911, 0.5972, 0.06848, 1.0, 1.0, 0.6038, 0.06663, 1.0, 0.0648, 0.01764, 0.02029, 1.0, 0.6172, 0.117, 0.07619, 1.0, 0.04519, 0.008568, 0.004777, 1.0, 0.05127, 0.01229, 0.008023, 1.0, 0.08438, 0.0319, 0.0319, 1.0, 0.04667, 0.009134, 0.005605, 1.0, 0.6795, 0.07819, 0.03434, 1.0, 0.7231, 0.05286, 0.01161, 1.0, 0.01033, 0.01033, 0.01444, 1.0, 0.009721, 0.009721, 0.0137, 1.0, 0.01033, 0.01033, 0.01444, 1.0, 0.01033, 0.009721, 0.0137, 1.0, 0.04374, 0.04374, 0.06301, 1.0, 0.04374, 0.04374, 0.06301, 1.0, 0.04374, 0.04374, 0.06301, 1.0, 0.04817, 0.03689, 0.05127, 1.0, 0.02217, 0.02217, 0.03071, 1.0, 0.02217, 0.02217, 0.03071, 1.0, 0.04092, 0.02315, 0.02732, 1.0, 0.02122, 0.02122, 0.02956, 1.0, 0.01444, 0.01444, 0.01938, 1.0, 0.01444, 0.01444, 0.01938, 1.0, 0.5776, 0.05613, 0.01681, 1.0, 0.7231, 0.05127, 0.01161, 1.0, 0.01444, 0.01444, 0.01938, 1.0, 0.01444, 0.01444, 0.01938, 1.0, 0.6939, 0.05286, 0.01298, 1.0, 0.7231, 0.05286, 0.01161, 1.0, 0.01521, 0.01521, 0.02029, 1.0, 0.01521, 0.01521, 0.02029, 1.0, 0.6308, 0.0999, 0.05613, 1.0, 0.7084, 0.05613, 0.0137, 1.0, 0.01521, 0.01521, 0.02029, 1.0, 0.01521, 0.01521, 0.02029, 1.0, 0.7231, 0.05286, 0.01161, 1.0, 0.7305, 0.05286, 0.01161, 1.0, 0.01444, 0.01444, 0.01938, 1.0, 0.01444, 0.01444, 0.01938, 1.0, 0.01444, 0.01444, 0.01938, 1.0, 0.01444, 0.01444, 0.01938, 1.0, 0.5776, 0.05613, 0.01681, 1.0, 0.0999, 0.09084, 0.08228, 1.0, 0.0999, 0.09084, 0.08228, 1.0, 0.7231, 0.05127, 0.01161, 1.0, 1.0, 1.0, 1.0, 1.0, 1.0, 1.0, 1.0, 1.0, 1.0, 1.0, 1.0, 1.0, 1.0, 1.0, 1.0, 1.0, 0.01444, 0.01444, 0.01938, 1.0, 0.01521, 0.01521, 0.02029, 1.0, 0.01444, 0.01444, 0.01938, 1.0, 0.01444, 0.01444, 0.01938, 1.0, 0.01521, 0.01521, 0.02029, 1.0, 0.01444, 0.01444, 0.01938, 1.0, 0.01444, 0.01444, 0.01938, 1.0, 0.01521, 0.01521, 0.02029, 1.0, 0.1022, 0.08866, 0.08022, 1.0, 0.1022, 0.0865, 0.07819, 1.0, 0.1022, 0.08866, 0.08022, 1.0, 0.0999, 0.08866, 0.08022, 1.0, 0.0999, 0.09084, 0.08228, 1.0, 0.0999, 0.09084, 0.08228, 1.0, 0.1022, 0.09306, 0.08438, 1.0, 0.1022, 0.09306, 0.08438, 1.0, 0.7231, 0.05286, 0.01161, 1.0, 0.7231, 0.05286, 0.01161, 1.0, 0.7231, 0.05286, 0.01161, 1.0, 0.7305, 0.05286, 0.01161, 1.0, 0.7084, 0.05286, 0.01298, 1.0, 0.7305, 0.05127, 0.01096, 1.0, 0.6795, 0.05286, 0.01298, 1.0, 0.7305, 0.05127, 0.01096, 1.0, 0.6376, 0.1022, 0.05781, 1.0, 0.7231, 0.05127, 0.01161, 1.0, 0.7305, 0.05127, 0.01096, 1.0, 0.7084, 0.05613, 0.0137, 1.0, 0.7231, 0.05448, 0.0137, 1.0, 0.7305, 0.05127, 0.01096, 1.0, 0.06663, 0.016, 0.01764, 1.0, 0.05951, 0.01444, 0.01681, 1.0, 0.6376, 0.107, 0.06301, 1.0, 0.7231, 0.05448, 0.0137, 1.0, 0.05951, 0.01444, 0.01681, 1.0, 0.06125, 0.01521, 0.01764, 1.0, 0.7231, 0.05286, 0.01161, 1.0, 0.7231, 0.05448, 0.01298, 1.0, 0.06125, 0.01521, 0.01764, 1.0, 0.05951, 0.01444, 0.01681, 1.0, 0.7231, 0.05286, 0.01161, 1.0, 0.7231, 0.05448, 0.0137, 1.0, 0.05951, 0.01444, 0.01681, 1.0, 0.06125, 0.01521, 0.01764, 1.0, 0.6376, 0.107, 0.06301, 1.0, 0.7305, 0.05127, 0.01096, 1.0, 0.7305, 0.05127, 0.01096, 1.0, 0.7231, 0.05448, 0.0137, 1.0, 0.06125, 0.01521, 0.01764, 1.0, 0.05951, 0.01444, 0.01681, 1.0, 0.05951, 0.01444, 0.01681, 1.0, 0.05951, 0.01444, 0.01681, 1.0, 0.3712, 0.4969, 0.7605, 1.0, 0.3763, 0.491, 0.7529, 1.0, 0.3916, 0.4508, 0.5395, 1.0, 0.3712, 0.4969, 0.7682, 1.0, 0.7231, 0.05448, 0.0137, 1.0, 0.7231, 0.05286, 0.01161, 1.0, 0.7231, 0.05286, 0.01161, 1.0, 0.7305, 0.05127, 0.01096, 1.0, 0.7231, 0.05286, 0.01161, 1.0, 0.7305, 0.05127, 0.01096, 1.0, 0.7231, 0.05286, 0.01161, 1.0, 0.7231, 0.05448, 0.01298, 1.0, 0.7011, 0.06663, 0.02217, 1.0, 0.7305, 0.05127, 0.01161, 1.0, 0.7231, 0.05286, 0.01161, 1.0, 0.7231, 0.05448, 0.0137, 1.0, 0.05951, 0.01444, 0.01681, 1.0, 0.05951, 0.01444, 0.01681, 1.0, 0.05951, 0.01444, 0.01681, 1.0, 0.05951, 0.01444, 0.01681, 1.0, 0.06301, 0.016, 0.0185, 1.0, 0.06125, 0.01521, 0.01764, 1.0, 0.06125, 0.01521, 0.01764, 1.0, 0.06125, 0.01521, 0.01764, 1.0, 0.06125, 0.01444, 0.01764, 1.0, 0.05951, 0.01444, 0.01681, 1.0, 0.05951, 0.01444, 0.01681, 1.0, 0.06125, 0.01521, 0.01764, 1.0, 0.06125, 0.01521, 0.01764, 1.0, 0.05951, 0.01444, 0.01681, 1.0, 0.06125, 0.01521, 0.01764, 1.0, 0.05951, 0.01444, 0.01681, 1.0, 0.06125, 0.01521, 0.01764, 1.0, 0.06301, 0.016, 0.0185, 1.0, 0.7231, 0.05286, 0.01229, 1.0, 0.05951, 0.009134, 0.004777, 1.0, 0.06301, 0.016, 0.0185, 1.0, 0.06301, 0.016, 0.0185, 1.0, 0.7231, 0.05286, 0.01161, 1.0, 0.7231, 0.05286, 0.01229, 1.0, 0.06301, 0.016, 0.0185, 1.0, 0.06125, 0.016, 0.0185, 1.0, 0.7231, 0.05286, 0.01161, 1.0, 0.7231, 0.05286, 0.01161, 1.0, 0.06125, 0.01521, 0.01764, 1.0, 0.06125, 0.01521, 0.01764, 1.0, 0.05951, 0.009134, 0.004777, 1.0, 0.7231, 0.05286, 0.01161, 1.0, 0.06301, 0.016, 0.0185, 1.0, 0.06125, 0.01521, 0.01764, 1.0, 0.06125, 0.01521, 0.01764, 1.0, 0.06301, 0.016, 0.0185, 1.0, 0.7231, 0.05286, 0.01229, 1.0, 0.7231, 0.05286, 0.01161, 1.0, 0.6105, 0.04667, 0.01161, 1.0, 0.05951, 0.009134, 0.004777, 1.0, 1.0, 1.0, 1.0, 1.0, 1.0, 1.0, 1.0, 1.0, 1.0, 1.0, 1.0, 1.0, 1.0, 1.0, 1.0, 1.0, 0.06125, 0.01521, 0.01764, 1.0, 0.06125, 0.01521, 0.01764, 1.0, 0.06125, 0.01521, 0.01764, 1.0, 0.06301, 0.016, 0.0185, 1.0, 0.06301, 0.016, 0.0185, 1.0, 0.06301, 0.016, 0.0185, 1.0, 0.06301, 0.016, 0.0185, 1.0, 0.06125, 0.016, 0.0185, 1.0, 0.06125, 0.01521, 0.01764, 1.0, 0.06301, 0.016, 0.0185, 1.0, 0.06301, 0.016, 0.0185, 1.0, 0.06125, 0.01521, 0.01764, 1.0, 0.7305, 0.05286, 0.01161, 1.0, 0.7231, 0.05286, 0.01161, 1.0, 0.7231, 0.05286, 0.01161, 1.0, 0.7231, 0.05286, 0.01161, 1.0, 0.05951, 0.009134, 0.004391, 1.0, 0.6172, 0.04519, 0.01096, 1.0, 0.7305, 0.05127, 0.01096, 1.0, 0.7305, 0.05127, 0.01096, 1.0, 0.7231, 0.05286, 0.01161, 1.0, 0.7305, 0.05127, 0.01096, 1.0, 0.7305, 0.05127, 0.01096, 1.0, 0.7305, 0.05286, 0.01161, 1.0, 0.7231, 0.05286, 0.01161, 1.0, 0.7305, 0.05127, 0.01096, 1.0, 0.7305, 0.05127, 0.01096, 1.0, 0.7231, 0.05286, 0.01161, 1.0, 0.04374, 0.04374, 0.06301, 1.0, 0.04092, 0.01229, 0.01298, 1.0, 0.04092, 0.01229, 0.01298, 1.0, 0.04374, 0.04374, 0.06301, 1.0, 0.04519, 0.04092, 0.05613, 1.0, 0.01521, 0.01521, 0.02029, 1.0, 0.01521, 0.01521, 0.02029, 1.0, 0.01521, 0.01521, 0.02029, 1.0, 0.04374, 0.04374, 0.06301, 1.0, 0.05127, 0.0319, 0.04374, 1.0, 0.01521, 0.01521, 0.02029, 1.0, 0.04817, 0.03689, 0.05127, 1.0, 0.06125, 0.01521, 0.01764, 1.0, 0.03955, 0.01161, 0.01229, 1.0, 0.04092, 0.01229, 0.01298, 1.0, 0.04374, 0.04374, 0.06301, 1.0, 0.01521, 0.01521, 0.02029, 1.0, 0.01444, 0.01444, 0.01938, 1.0, 0.01444, 0.01444, 0.01938, 1.0, 0.01444, 0.01444, 0.01938, 1.0, 0.01521, 0.01521, 0.02029, 1.0, 0.01521, 0.01521, 0.02029, 1.0, 0.01444, 0.01444, 0.01938, 1.0, 0.01444, 0.01444, 0.01938, 1.0, 0.01521, 0.01521, 0.02029, 1.0, 0.01444, 0.01444, 0.01938, 1.0, 0.01444, 0.01444, 0.01938, 1.0, 0.01444, 0.01444, 0.01938, 1.0, 0.01444, 0.01444, 0.01938, 1.0, 0.01444, 0.01444, 0.01938, 1.0, 0.01444, 0.01444, 0.01938, 1.0, 0.01444, 0.01444, 0.01938, 1.0, 0.02217, 0.02217, 0.03071, 1.0, 0.02217, 0.02217, 0.03071, 1.0, 0.02122, 0.02122, 0.02956, 1.0, 0.02217, 0.02217, 0.03071, 1.0, 0.01444, 0.01444, 0.01938, 1.0, 0.01444, 0.01444, 0.01938, 1.0, 0.01444, 0.01444, 0.01938, 1.0, 0.01444, 0.01444, 0.01938, 1.0, 0.01444, 0.01444, 0.01938, 1.0, 0.01444, 0.01444, 0.01938, 1.0, 0.01444, 0.01444, 0.01938, 1.0, 0.01444, 0.01444, 0.01938, 1.0, 0.02122, 0.02122, 0.02956, 1.0, 0.02122, 0.02122, 0.02956, 1.0, 0.02217, 0.02217, 0.03071, 1.0, 0.02217, 0.02217, 0.03071, 1.0, 0.01444, 0.01444, 0.01938, 1.0, 0.01444, 0.01444, 0.01938, 1.0, 0.01444, 0.01444, 0.01938, 1.0, 0.01444, 0.01444, 0.01938, 1.0, 0.01444, 0.01444, 0.01938, 1.0, 0.01444, 0.01444, 0.01938, 1.0, 0.01444, 0.01444, 0.01938, 1.0, 0.01444, 0.01444, 0.01938, 1.0, 0.06125, 0.01521, 0.01764, 1.0, 0.06125, 0.01521, 0.01764, 1.0, 0.06125, 0.01521, 0.01764, 1.0, 0.06125, 0.01521, 0.01764, 1.0, 0.7305, 0.05127, 0.01096, 1.0, 0.6939, 0.0648, 0.02122, 1.0, 0.7231, 0.05286, 0.01161, 1.0, 0.6724, 0.08438, 0.03955, 1.0, 0.7231, 0.05286, 0.01161, 1.0, 0.6939, 0.0648, 0.02122, 1.0, 0.7305, 0.05127, 0.01096, 1.0, 0.7231, 0.05286, 0.01161, 1.0, 0.06125, 0.01521, 0.01764, 1.0, 0.06125, 0.01521, 0.01764, 1.0, 0.7231, 0.05286, 0.01229, 1.0, 0.7305, 0.05127, 0.01096, 1.0, 0.6514, 0.09306, 0.04971, 1.0, 0.7305, 0.05127, 0.01096, 1.0, 0.6939, 0.0648, 0.02122, 1.0, 0.6795, 0.07619, 0.03071, 1.0, 0.7231, 0.05286, 0.01229, 1.0, 0.06301, 0.016, 0.0185, 1.0, 0.06301, 0.01681, 0.0185, 1.0, 0.7157, 0.05951, 0.01521, 1.0, 0.7231, 0.05286, 0.01161, 1.0, 0.7231, 0.05286, 0.01229, 1.0, 0.7231, 0.05448, 0.01298, 1.0, 0.06125, 0.01521, 0.01764, 1.0, 0.06125, 0.01521, 0.01764, 1.0, 0.6514, 0.09306, 0.04971, 1.0, 0.7305, 0.05127, 0.01096, 1.0, 0.7231, 0.05286, 0.01161, 1.0, 0.7231, 0.05286, 0.01161, 1.0, 0.7231, 0.05286, 0.01229, 1.0, 0.7231, 0.05286, 0.01161, 1.0, 0.06125, 0.01521, 0.01764, 1.0, 0.7305, 0.05127, 0.01096, 1.0, 0.6724, 0.08438, 0.03955, 1.0, 0.06125, 0.01521, 0.01764, 1.0, 0.7157, 0.05951, 0.01521, 1.0, 0.7305, 0.05286, 0.01161, 1.0, 0.7231, 0.05286, 0.01161, 1.0, 1.0, 1.0, 1.0, 1.0, 1.0, 1.0, 1.0, 1.0, 1.0, 1.0, 1.0, 1.0, 1.0, 1.0, 1.0, 1.0, 0.6514, 0.04971, 0.01298, 1.0, 0.07036, 0.02029, 0.02217, 1.0, 0.7305, 0.05127, 0.01161, 1.0, 0.7231, 0.05286, 0.01161, 1.0, 0.04374, 0.008023, 0.004391, 1.0, 0.04519, 0.008568, 0.004777, 1.0, 0.6867, 0.07421, 0.03071, 1.0, 0.7305, 0.05127, 0.01161, 1.0, 1.0, 1.0, 1.0, 1.0, 1.0, 1.0, 1.0, 1.0, 1.0, 1.0, 1.0, 1.0, 1.0, 1.0, 1.0, 1.0, 1.0, 1.0, 1.0, 1.0, 1.0, 1.0, 1.0, 1.0, 1.0, 1.0, 1.0, 1.0, 1.0, 1.0, 1.0, 1.0, 0.08022, 0.02732, 0.02843, 1.0, 0.06848, 0.01938, 0.02122, 1.0, 0.06848, 0.01938, 0.02122, 1.0, 0.07421, 0.02029, 0.02217, 1.0, 1.0, 1.0, 1.0, 1.0, 1.0, 1.0, 1.0, 1.0, 1.0, 1.0, 1.0, 1.0, 0.1144, 0.04971, 0.04817, 1.0, 0.6172, 0.04971, 0.01298, 1.0, 0.7305, 0.05127, 0.01096, 1.0, 0.6867, 0.07227, 0.02732, 1.0, 0.7084, 0.05951, 0.01681, 1.0, 0.7305, 0.05127, 0.01096, 1.0, 0.1248, 0.01521, 0.006049, 1.0, 0.7231, 0.05286, 0.01229, 1.0, 0.7305, 0.05127, 0.01096, 1.0, 0.7231, 0.05448, 0.01298, 1.0, 0.7231, 0.04971, 0.01161, 1.0, 0.1248, 0.01521, 0.006049, 1.0, 0.7231, 0.05448, 0.01298, 1.0, 0.7231, 0.05286, 0.01161, 1.0, 0.2789, 0.05613, 0.0331, 1.0, 0.7231, 0.04971, 0.01161, 1.0, 0.04519, 0.008568, 0.004777, 1.0, 0.04374, 0.008023, 0.004391, 1.0, 0.04519, 0.008568, 0.004777, 1.0, 0.04374, 0.008023, 0.004391, 1.0, 0.1248, 0.01521, 0.006049, 1.0, 0.7231, 0.04971, 0.01161, 1.0, 0.2789, 0.05613, 0.0331, 1.0, 0.7231, 0.05286, 0.01229, 1.0, 0.3613, 0.03071, 0.008568, 1.0, 0.09531, 0.03955, 0.03955, 1.0, 0.6867, 0.07227, 0.02732, 1.0, 0.07619, 0.016, 0.01033, 1.0, 0.7011, 0.06301, 0.01938, 1.0, 0.3613, 0.03071, 0.008568, 1.0, 0.07619, 0.016, 0.01033, 1.0, 0.7305, 0.05127, 0.01096, 1.0, 0.6867, 0.07227, 0.02732, 1.0, 0.7305, 0.05127, 0.01096, 1.0, 0.7231, 0.05286, 0.01161, 1.0, 0.7231, 0.05448, 0.01298, 1.0, 0.07619, 0.016, 0.01033, 1.0, 0.6867, 0.07227, 0.02732, 1.0, 0.7231, 0.05448, 0.01298, 1.0, 0.7305, 0.05127, 0.01096, 1.0, 0.7305, 0.05127, 0.01096, 1.0, 0.07619, 0.016, 0.01033, 1.0, 0.7305, 0.05127, 0.01096, 1.0, 0.7084, 0.05951, 0.01681, 1.0, 0.1022, 0.04667, 0.04519, 1.0, 0.04817, 0.008568, 0.004391, 1.0, 0.7231, 0.05286, 0.01161, 1.0, 0.7305, 0.05127, 0.01096, 1.0, 0.06125, 0.01521, 0.01764, 1.0, 0.06301, 0.016, 0.0185, 1.0, 0.04817, 0.008568, 0.004391, 1.0, 0.06125, 0.01521, 0.01764, 1.0, 0.7305, 0.05127, 0.01096, 1.0, 0.7084, 0.05951, 0.01681, 1.0, 0.0865, 0.0331, 0.0331, 1.0, 0.06125, 0.01521, 0.01764, 1.0])
me_cube.materials.append(mat_vc)
me_cube.use_remesh_preserve_volume = False
me_cube.use_remesh_preserve_attributes = False
me_cube.use_mirror_vertex_groups = False
me_cube.use_paint_bone_selection = False
me_cube.use_paint_mask = True
me_cube.update()
arm_armature = bpy.data.armatures.new('Armature')  # bones are not reproduced

# ---- objects
ob_armature = bpy.data.objects.new('Armature', arm_armature)
ob_cube_001 = bpy.data.objects.new('Cube.001', me_cube_001)
ob_cube = bpy.data.objects.new('Cube', me_cube)

# ---- transforms, parenting, visibility, modifiers, constraints
ob_armature.location = (-0.3752, 0.1959, 4.666)
ob_armature.rotation_euler = (0.0, -0.0, 1.571)
ob_armature.scale = (0.7905, 0.7905, 0.7905)
ob_armature.show_in_front = True
ob_armature.lineart.crease_threshold = 0.0
ob_cube_001.parent = ob_armature
ob_cube_001.matrix_parent_inverse = Matrix(((1.0, 0.0, 0.0, -0.0), (0.0, 1.0, 0.0, -0.0), (0.0, 0.0, 1.0, -5.9), (0.0, 0.0, 0.0, 1.0)))
ob_cube_001.location = (0.1442, -0.08595, 0.1074)
ob_cube_001.scale = (2.498, 0.5593, 0.2964)
ob_cube_001.lineart.crease_threshold = 0.0
_vg = ob_cube_001.vertex_groups.new(name='spine1')
_vg = ob_cube_001.vertex_groups.new(name='spine2')
_vg = ob_cube_001.vertex_groups.new(name='spine3')
_vg = ob_cube_001.vertex_groups.new(name='spineneck')
_vg = ob_cube_001.vertex_groups.new(name='spinehead')
_vg = ob_cube_001.vertex_groups.new(name='arm1.L')
_vg = ob_cube_001.vertex_groups.new(name='arm2.L')
_vg = ob_cube_001.vertex_groups.new(name='armhand.L')
_vg = ob_cube_001.vertex_groups.new(name='arm1.R')
_vg = ob_cube_001.vertex_groups.new(name='arm2.R')
_vg = ob_cube_001.vertex_groups.new(name='armhand.R')
_vg.add([0, 1, 2, 3, 4, 5, 6, 7, 8, 9, 10, 11, 12, 13, 14, 15, 16, 17, 18], 1.0, 'REPLACE')
_vg = ob_cube_001.vertex_groups.new(name='leg1.L')
_vg = ob_cube_001.vertex_groups.new(name='leg2.L')
_vg = ob_cube_001.vertex_groups.new(name='legfoot.L')
_vg = ob_cube_001.vertex_groups.new(name='ikF.L')
_vg = ob_cube_001.vertex_groups.new(name='ikFP.L')
_vg = ob_cube_001.vertex_groups.new(name='ikAP.L')
_vg = ob_cube_001.vertex_groups.new(name='ikA.L')
_vg = ob_cube_001.vertex_groups.new(name='leg1.R')
_vg = ob_cube_001.vertex_groups.new(name='leg2.R')
_vg = ob_cube_001.vertex_groups.new(name='legfoot.R')
_vg = ob_cube_001.vertex_groups.new(name='ikF.R')
_vg = ob_cube_001.vertex_groups.new(name='ikFP.R')
_vg = ob_cube_001.vertex_groups.new(name='ikAP.R')
_vg = ob_cube_001.vertex_groups.new(name='ikA.R')
_m = ob_cube_001.modifiers.new('Armature', 'ARMATURE')
_m.object = ob_armature
ob_cube.parent = ob_armature
ob_cube.matrix_parent_inverse = Matrix(((1.0, 0.0, 0.0, -0.0), (0.0, 1.0, 0.0, -0.0), (0.0, 0.0, 1.0, -5.9), (0.0, 0.0, 0.0, 1.0)))
ob_cube.location = (0.0, 0.0, 0.0)
ob_cube.lock_rotations_4d = False
ob_cube.empty_display_type = 'ARROWS'
ob_cube.lineart.crease_threshold = 0.0
_vg = ob_cube.vertex_groups.new(name='spine1')
_vg.add([0, 1, 2, 3, 24, 25, 113, 114, 115, 116, 117, 118, 119, 120, 145, 146, 147], 1.0, 'REPLACE')
_vg = ob_cube.vertex_groups.new(name='spine2')
for _i, _w in zip([4, 5, 26, 76, 77, 78, 121, 122, 123, 124, 148, 199, 200, 201, 202, 203], [0.4872, 0.7052, 0.4755, 1.0, 1.0, 1.0, 0.4872, 0.7052, 0.393, 0.7698, 0.4755, 1.0, 1.0, 1.0, 1.0, 1.0]): _vg.add([_i], _w, 'REPLACE')
_vg = ob_cube.vertex_groups.new(name='spine3')
for _i, _w in zip([4, 5, 6, 7, 26, 27, 121, 122, 123, 124, 125, 126, 127, 128, 148, 149, 150], [0.5128, 0.2948, 1.0, 1.0, 0.5245, 1.0, 0.5128, 0.2948, 0.607, 0.2302, 1.0, 1.0, 1.0, 1.0, 0.5245, 1.0, 1.0]): _vg.add([_i], _w, 'REPLACE')
_vg = ob_cube.vertex_groups.new(name='spineneck')
_vg.add([103, 104, 105, 106, 228, 229, 230, 231, 232, 233, 234, 235, 236, 237, 238, 239], 1.0, 'REPLACE')
_vg = ob_cube.vertex_groups.new(name='spinehead')
_vg.add([107, 108, 109, 110, 111, 112, 240, 241, 242, 243, 244, 245, 246, 247, 248, 249, 250, 251, 252, 253, 254, 255, 256, 257], 1.0, 'REPLACE')
_vg = ob_cube.vertex_groups.new(name='arm1.L')
_vg.add([44, 45, 46, 47, 48, 49, 50, 51, 52, 53, 54, 55, 56, 57, 58, 59], 1.0, 'REPLACE')
_vg = ob_cube.vertex_groups.new(name='arm2.L')
_vg.add([60, 61, 62, 63, 64, 65, 66, 67, 68, 69, 70, 71, 72, 73, 74, 75], 1.0, 'REPLACE')
_vg = ob_cube.vertex_groups.new(name='armhand.L')
_vg.add([91, 92, 93, 94, 95, 96, 97, 98, 99, 100, 101, 102], 1.0, 'REPLACE')
_vg = ob_cube.vertex_groups.new(name='arm1.R')
_vg.add([167, 168, 169, 170, 171, 172, 173, 174, 175, 176, 177, 178, 179, 180, 181, 182], 1.0, 'REPLACE')
_vg = ob_cube.vertex_groups.new(name='arm2.R')
_vg.add([183, 184, 185, 186, 187, 188, 189, 190, 191, 192, 193, 194, 195, 196, 197, 198], 1.0, 'REPLACE')
_vg = ob_cube.vertex_groups.new(name='armhand.R')
_vg.add([216, 217, 218, 219, 220, 221, 222, 223, 224, 225, 226, 227], 1.0, 'REPLACE')
_vg = ob_cube.vertex_groups.new(name='leg1.L')
_vg.add([8, 9, 10, 11, 12, 13, 14, 15, 16, 17, 18, 19, 20, 21, 22, 23], 1.0, 'REPLACE')
_vg = ob_cube.vertex_groups.new(name='leg2.L')
_vg.add([28, 29, 30, 31, 32, 33, 34, 35, 36, 37, 38, 39, 40, 41, 42, 43], 1.0, 'REPLACE')
_vg = ob_cube.vertex_groups.new(name='legfoot.L')
_vg.add([79, 80, 81, 82, 83, 84, 85, 86, 87, 88, 89, 90], 1.0, 'REPLACE')
_vg = ob_cube.vertex_groups.new(name='ikF.L')
_vg = ob_cube.vertex_groups.new(name='ikFP.L')
_vg = ob_cube.vertex_groups.new(name='ikAP.L')
_vg = ob_cube.vertex_groups.new(name='ikA.L')
_vg = ob_cube.vertex_groups.new(name='leg1.R')
_vg.add([129, 130, 131, 132, 133, 134, 135, 136, 137, 138, 139, 140, 141, 142, 143, 144], 1.0, 'REPLACE')
_vg = ob_cube.vertex_groups.new(name='leg2.R')
_vg.add([151, 152, 153, 154, 155, 156, 157, 158, 159, 160, 161, 162, 163, 164, 165, 166], 1.0, 'REPLACE')
_vg = ob_cube.vertex_groups.new(name='legfoot.R')
_vg.add([204, 205, 206, 207, 208, 209, 210, 211, 212, 213, 214, 215], 1.0, 'REPLACE')
_vg = ob_cube.vertex_groups.new(name='ikF.R')
_vg = ob_cube.vertex_groups.new(name='ikFP.R')
_vg = ob_cube.vertex_groups.new(name='ikAP.R')
_vg = ob_cube.vertex_groups.new(name='ikA.R')
_m = ob_cube.modifiers.new('Armature', 'ARMATURE')
_m.object = ob_armature

# ---- collection membership
col_collection_1.objects.link(ob_armature)
col_collection_1.objects.link(ob_cube_001)
col_collection_1.objects.link(ob_cube)

# ---- scene / render settings (as saved in the file)
scene.frame_start = 5; scene.frame_end = 25; scene.frame_set(41)
scene.render.engine = 'BLENDER_EEVEE_NEXT'
scene.render.resolution_percentage = 50
scene.render.dither_intensity = 0.0
scene.cycles.use_denoising = False
scene.cycles.samples = 128
scene.cycles.sampling_pattern = 'TABULATED_SOBOL'
scene.cycles.light_sampling_threshold = 0.0
scene.cycles.use_adaptive_sampling = False
scene.cycles.use_light_tree = False
scene.cycles.blur_glossy = 0.0
scene.cycles.sample_clamp_indirect = 0.0
scene.view_settings.view_transform = 'Standard'
bpy.context.view_layer.update()

# ---- added for rendering (the .blend has no active camera and no usable light): camera, sun
cam_auto = bpy.data.cameras.new('AutoCamera')
cam_auto.lens = 50.0
cam_auto.sensor_width = 36.0
cam_auto.clip_end = 1000.0
ob_auto_camera = bpy.data.objects.new('AutoCamera', cam_auto)
scene.collection.objects.link(ob_auto_camera)
ob_auto_camera.location = (12.4026, -13.0777, 13.0424)
ob_auto_camera.rotation_euler = (1.09748, -7.21219e-08, 0.694738)
scene.camera = ob_auto_camera
light_auto_sun = bpy.data.lights.new('AutoSun', 'SUN')
light_auto_sun.energy = 3.0
light_auto_sun.angle = 0.0523599
ob_auto_sun = bpy.data.objects.new('AutoSun', light_auto_sun)
scene.collection.objects.link(ob_auto_sun)
ob_auto_sun.rotation_euler = (0.872665, 0.174533, 0.523599)
bpy.context.view_layer.update()
